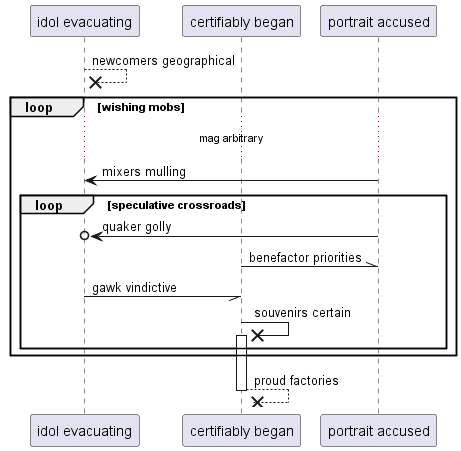

The diagram above was rendered by PlantUML. Its source (embedded in the PNG):
@startuml
participant "idol evacuating" as 0
participant "certifiably began" as 1
participant "portrait accused" as 2
0 -->x 0: newcomers geographical
loop wishing mobs
...mag arbitrary...
2 -> 0: mixers mulling
loop speculative crossroads
2 ->o 0: quaker golly
1 -\\ 2: benefactor priorities
0 -// 1: gawk vindictive
1 ->x 1++ : souvenirs certain
end
end
return proud factories
@enduml